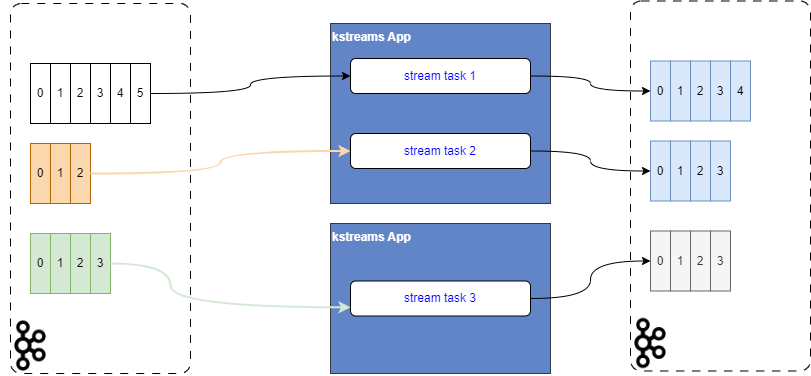

The diagram above was exported from draw.io. Its source (the exported page's mxGraphModel, read from the mxfile embedded in the PNG):
<mxGraphModel dx="767" dy="592" grid="1" gridSize="10" guides="1" tooltips="1" connect="1" arrows="1" fold="1" page="1" pageScale="1" pageWidth="850" pageHeight="1100" math="0" shadow="0">
  <root>
    <mxCell id="0" />
    <mxCell id="1" parent="0" />
    <mxCell id="42" value="" style="rounded=1;whiteSpace=wrap;html=1;dashed=1;dashPattern=8 8;arcSize=6;" vertex="1" parent="1">
      <mxGeometry x="800" y="17.5" width="180" height="370" as="geometry" />
    </mxCell>
    <mxCell id="33" value="" style="rounded=1;whiteSpace=wrap;html=1;dashed=1;dashPattern=8 8;arcSize=6;" vertex="1" parent="1">
      <mxGeometry x="180" y="20" width="180" height="370" as="geometry" />
    </mxCell>
    <mxCell id="2" value="0" style="rounded=0;whiteSpace=wrap;html=1;" vertex="1" parent="1">
      <mxGeometry x="200" y="80" width="20" height="60" as="geometry" />
    </mxCell>
    <mxCell id="3" value="0" style="rounded=0;whiteSpace=wrap;html=1;fillColor=#fad7ac;strokeColor=#b46504;" vertex="1" parent="1">
      <mxGeometry x="200" y="160" width="20" height="60" as="geometry" />
    </mxCell>
    <mxCell id="4" value="0" style="rounded=0;whiteSpace=wrap;html=1;fillColor=#D5E8D4;strokeColor=#82b366;" vertex="1" parent="1">
      <mxGeometry x="200" y="250" width="20" height="60" as="geometry" />
    </mxCell>
    <mxCell id="8" value="1" style="rounded=0;whiteSpace=wrap;html=1;" vertex="1" parent="1">
      <mxGeometry x="220" y="80" width="20" height="60" as="geometry" />
    </mxCell>
    <mxCell id="9" value="1" style="rounded=0;whiteSpace=wrap;html=1;fillColor=#fad7ac;strokeColor=#b46504;" vertex="1" parent="1">
      <mxGeometry x="220" y="160" width="20" height="60" as="geometry" />
    </mxCell>
    <mxCell id="10" value="1" style="rounded=0;whiteSpace=wrap;html=1;fillColor=#D5E8D4;strokeColor=#82b366;" vertex="1" parent="1">
      <mxGeometry x="220" y="250" width="20" height="60" as="geometry" />
    </mxCell>
    <mxCell id="11" value="2" style="rounded=0;whiteSpace=wrap;html=1;" vertex="1" parent="1">
      <mxGeometry x="240" y="80" width="20" height="60" as="geometry" />
    </mxCell>
    <mxCell id="12" value="3" style="rounded=0;whiteSpace=wrap;html=1;" vertex="1" parent="1">
      <mxGeometry x="260" y="80" width="20" height="60" as="geometry" />
    </mxCell>
    <mxCell id="13" value="4&lt;span style=&quot;color: rgba(0, 0, 0, 0); font-family: monospace; font-size: 0px; text-align: start;&quot;&gt;%3CmxGraphModel%3E%3Croot%3E%3CmxCell%20id%3D%220%22%2F%3E%3CmxCell%20id%3D%221%22%20parent%3D%220%22%2F%3E%3CmxCell%20id%3D%222%22%20value%3D%223%22%20style%3D%22rounded%3D0%3BwhiteSpace%3Dwrap%3Bhtml%3D1%3B%22%20vertex%3D%221%22%20parent%3D%221%22%3E%3CmxGeometry%20x%3D%22260%22%20y%3D%2280%22%20width%3D%2220%22%20height%3D%2260%22%20as%3D%22geometry%22%2F%3E%3C%2FmxCell%3E%3C%2Froot%3E%3C%2FmxGraphModel%3E&lt;/span&gt;" style="rounded=0;whiteSpace=wrap;html=1;" vertex="1" parent="1">
      <mxGeometry x="280" y="80" width="20" height="60" as="geometry" />
    </mxCell>
    <mxCell id="14" value="5" style="rounded=0;whiteSpace=wrap;html=1;" vertex="1" parent="1">
      <mxGeometry x="300" y="80" width="20" height="60" as="geometry" />
    </mxCell>
    <mxCell id="15" value="2" style="rounded=0;whiteSpace=wrap;html=1;fillColor=#fad7ac;strokeColor=#b46504;" vertex="1" parent="1">
      <mxGeometry x="240" y="160" width="20" height="60" as="geometry" />
    </mxCell>
    <mxCell id="16" value="2" style="rounded=0;whiteSpace=wrap;html=1;fillColor=#D5E8D4;strokeColor=#82b366;" vertex="1" parent="1">
      <mxGeometry x="240" y="250" width="20" height="60" as="geometry" />
    </mxCell>
    <mxCell id="17" value="3" style="rounded=0;whiteSpace=wrap;html=1;fillColor=#D5E8D4;strokeColor=#82b366;" vertex="1" parent="1">
      <mxGeometry x="260" y="250" width="20" height="60" as="geometry" />
    </mxCell>
    <mxCell id="18" value="kstreams App" style="rounded=0;html=1;verticalAlign=top;align=left;fillColor=#2052B1;strokeColor=default;fontStyle=1;fontColor=#FFFFFF;opacity=70;" vertex="1" parent="1">
      <mxGeometry x="500" y="40" width="220" height="180" as="geometry" />
    </mxCell>
    <mxCell id="58" style="edgeStyle=orthogonalEdgeStyle;html=1;fontColor=#FFFFFF;curved=1;" edge="1" parent="1" source="19" target="43">
      <mxGeometry relative="1" as="geometry" />
    </mxCell>
    <mxCell id="19" value="stream task 1" style="rounded=1;whiteSpace=wrap;html=1;fontColor=#0000FF;fillColor=default;" vertex="1" parent="1">
      <mxGeometry x="520" y="75" width="180" height="35" as="geometry" />
    </mxCell>
    <mxCell id="26" style="edgeStyle=orthogonalEdgeStyle;html=1;entryX=0;entryY=0.5;entryDx=0;entryDy=0;curved=1;" edge="1" parent="1" source="14" target="19">
      <mxGeometry relative="1" as="geometry" />
    </mxCell>
    <mxCell id="30" style="edgeStyle=orthogonalEdgeStyle;html=1;entryX=0;entryY=0.5;entryDx=0;entryDy=0;curved=1;strokeColor=#FAD7AC;strokeWidth=2;" edge="1" parent="1" source="15" target="34">
      <mxGeometry relative="1" as="geometry">
        <mxPoint x="510" y="135" as="targetPoint" />
      </mxGeometry>
    </mxCell>
    <mxCell id="61" style="edgeStyle=orthogonalEdgeStyle;html=1;fontColor=#FFFFFF;curved=1;" edge="1" parent="1" source="34" target="44">
      <mxGeometry relative="1" as="geometry" />
    </mxCell>
    <mxCell id="34" value="stream task 2" style="rounded=1;whiteSpace=wrap;html=1;fontColor=#0000FF;fillColor=default;" vertex="1" parent="1">
      <mxGeometry x="520" y="150" width="180" height="35" as="geometry" />
    </mxCell>
    <mxCell id="36" value="kstreams App" style="rounded=0;html=1;verticalAlign=top;align=left;fillColor=#2052B1;strokeColor=default;fontStyle=1;fontColor=#FFFFFF;opacity=70;" vertex="1" parent="1">
      <mxGeometry x="500" y="240" width="220" height="150" as="geometry" />
    </mxCell>
    <mxCell id="60" style="edgeStyle=orthogonalEdgeStyle;html=1;fontColor=#FFFFFF;exitX=1;exitY=0.5;exitDx=0;exitDy=0;curved=1;" edge="1" parent="1" source="37" target="45">
      <mxGeometry relative="1" as="geometry" />
    </mxCell>
    <mxCell id="37" value="stream task 3" style="rounded=1;whiteSpace=wrap;html=1;fontColor=#0000FF;fillColor=default;" vertex="1" parent="1">
      <mxGeometry x="520" y="297.5" width="180" height="35" as="geometry" />
    </mxCell>
    <mxCell id="28" style="edgeStyle=orthogonalEdgeStyle;html=1;entryX=0;entryY=0.75;entryDx=0;entryDy=0;curved=1;strokeWidth=2;strokeColor=#D5E8D4;" edge="1" parent="1" source="17" target="37">
      <mxGeometry relative="1" as="geometry">
        <Array as="points">
          <mxPoint x="340" y="280" />
          <mxPoint x="340" y="324" />
        </Array>
        <mxPoint x="510" y="380" as="targetPoint" />
      </mxGeometry>
    </mxCell>
    <mxCell id="41" value="" style="shape=image;verticalLabelPosition=bottom;labelBackgroundColor=default;verticalAlign=top;aspect=fixed;imageAspect=0;image=data:image/png,(base64 omitted: 12096 chars);" vertex="1" parent="1">
      <mxGeometry x="170" y="332.5" width="60" height="60" as="geometry" />
    </mxCell>
    <mxCell id="43" value="0" style="rounded=0;whiteSpace=wrap;html=1;fillColor=#dae8fc;strokeColor=#6c8ebf;" vertex="1" parent="1">
      <mxGeometry x="820" y="77.5" width="20" height="60" as="geometry" />
    </mxCell>
    <mxCell id="44" value="0" style="rounded=0;whiteSpace=wrap;html=1;fillColor=#dae8fc;strokeColor=#6c8ebf;" vertex="1" parent="1">
      <mxGeometry x="820" y="157.5" width="20" height="60" as="geometry" />
    </mxCell>
    <mxCell id="45" value="0" style="rounded=0;whiteSpace=wrap;html=1;fillColor=#f5f5f5;strokeColor=#666666;fontColor=#333333;" vertex="1" parent="1">
      <mxGeometry x="820" y="247.5" width="20" height="60" as="geometry" />
    </mxCell>
    <mxCell id="46" value="1" style="rounded=0;whiteSpace=wrap;html=1;fillColor=#dae8fc;strokeColor=#6c8ebf;" vertex="1" parent="1">
      <mxGeometry x="840" y="77.5" width="20" height="60" as="geometry" />
    </mxCell>
    <mxCell id="47" value="1" style="rounded=0;whiteSpace=wrap;html=1;fillColor=#dae8fc;strokeColor=#6c8ebf;" vertex="1" parent="1">
      <mxGeometry x="840" y="157.5" width="20" height="60" as="geometry" />
    </mxCell>
    <mxCell id="48" value="1" style="rounded=0;whiteSpace=wrap;html=1;fillColor=#f5f5f5;strokeColor=#666666;fontColor=#333333;" vertex="1" parent="1">
      <mxGeometry x="840" y="247.5" width="20" height="60" as="geometry" />
    </mxCell>
    <mxCell id="49" value="2" style="rounded=0;whiteSpace=wrap;html=1;fillColor=#dae8fc;strokeColor=#6c8ebf;" vertex="1" parent="1">
      <mxGeometry x="860" y="77.5" width="20" height="60" as="geometry" />
    </mxCell>
    <mxCell id="50" value="3" style="rounded=0;whiteSpace=wrap;html=1;fillColor=#dae8fc;strokeColor=#6c8ebf;" vertex="1" parent="1">
      <mxGeometry x="880" y="77.5" width="20" height="60" as="geometry" />
    </mxCell>
    <mxCell id="51" value="4&lt;span style=&quot;color: rgba(0, 0, 0, 0); font-family: monospace; font-size: 0px; text-align: start;&quot;&gt;%3CmxGraphModel%3E%3Croot%3E%3CmxCell%20id%3D%220%22%2F%3E%3CmxCell%20id%3D%221%22%20parent%3D%220%22%2F%3E%3CmxCell%20id%3D%222%22%20value%3D%223%22%20style%3D%22rounded%3D0%3BwhiteSpace%3Dwrap%3Bhtml%3D1%3B%22%20vertex%3D%221%22%20parent%3D%221%22%3E%3CmxGeometry%20x%3D%22260%22%20y%3D%2280%22%20width%3D%2220%22%20height%3D%2260%22%20as%3D%22geometry%22%2F%3E%3C%2FmxCell%3E%3C%2Froot%3E%3C%2FmxGraphModel%3E&lt;/span&gt;" style="rounded=0;whiteSpace=wrap;html=1;fillColor=#dae8fc;strokeColor=#6c8ebf;" vertex="1" parent="1">
      <mxGeometry x="900" y="77.5" width="20" height="60" as="geometry" />
    </mxCell>
    <mxCell id="53" value="2" style="rounded=0;whiteSpace=wrap;html=1;fillColor=#dae8fc;strokeColor=#6c8ebf;" vertex="1" parent="1">
      <mxGeometry x="860" y="157.5" width="20" height="60" as="geometry" />
    </mxCell>
    <mxCell id="54" value="2" style="rounded=0;whiteSpace=wrap;html=1;fillColor=#f5f5f5;strokeColor=#666666;fontColor=#333333;" vertex="1" parent="1">
      <mxGeometry x="860" y="247.5" width="20" height="60" as="geometry" />
    </mxCell>
    <mxCell id="55" value="3" style="rounded=0;whiteSpace=wrap;html=1;fillColor=#f5f5f5;strokeColor=#666666;fontColor=#333333;" vertex="1" parent="1">
      <mxGeometry x="880" y="247.5" width="20" height="60" as="geometry" />
    </mxCell>
    <mxCell id="56" value="" style="shape=image;verticalLabelPosition=bottom;labelBackgroundColor=default;verticalAlign=top;aspect=fixed;imageAspect=0;image=data:image/png,(base64 omitted: 12096 chars);" vertex="1" parent="1">
      <mxGeometry x="790" y="330" width="60" height="60" as="geometry" />
    </mxCell>
    <mxCell id="57" value="3" style="rounded=0;whiteSpace=wrap;html=1;fillColor=#dae8fc;strokeColor=#6c8ebf;" vertex="1" parent="1">
      <mxGeometry x="880" y="157.5" width="20" height="60" as="geometry" />
    </mxCell>
  </root>
</mxGraphModel>